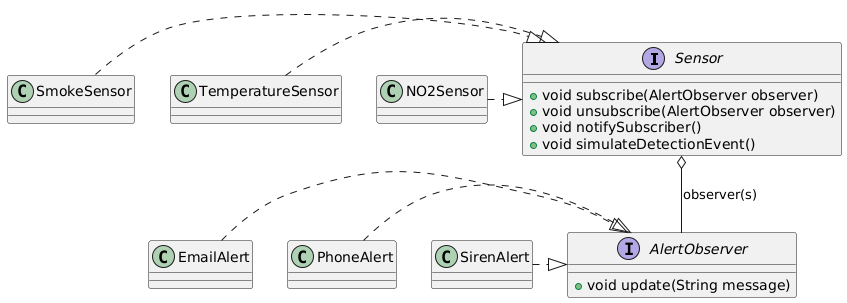

The diagram above was rendered by PlantUML. Its source (embedded in the PNG):
@startuml
interface Sensor {
    +void subscribe(AlertObserver observer)
    +void unsubscribe(AlertObserver observer)
    +void notifySubscriber()
    +void simulateDetectionEvent()
}

interface AlertObserver {
    +void update(String message)
}

class SmokeSensor
class TemperatureSensor
class NO2Sensor

SmokeSensor .|> Sensor
TemperatureSensor .|> Sensor
NO2Sensor .|> Sensor

class EmailAlert
class PhoneAlert
class SirenAlert

EmailAlert .|> AlertObserver
PhoneAlert .|> AlertObserver
SirenAlert .|> AlertObserver

Sensor o-- AlertObserver : observer(s)
@enduml